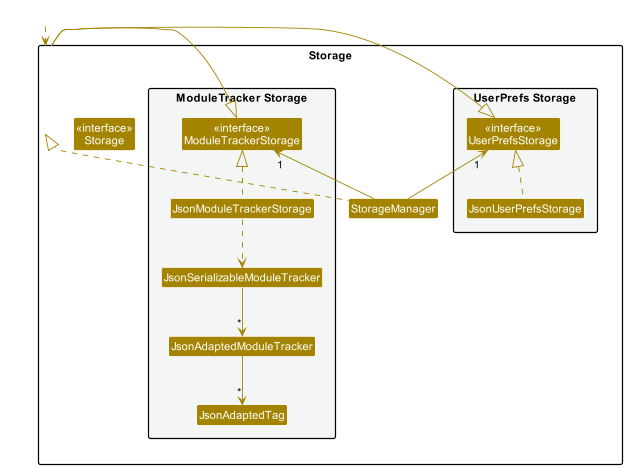

The diagram above was rendered by PlantUML. Its source (embedded in the PNG):
@startuml
!include style.puml
skinparam arrowThickness 1.1
skinparam arrowColor STORAGE_COLOR
skinparam classBackgroundColor STORAGE_COLOR

package Storage{

package "UserPrefs Storage" #F4F6F6{
Class "<<interface>>\nUserPrefsStorage" as UserPrefsStorage
Class JsonUserPrefsStorage
}

Class "<<interface>>\nStorage" as Storage
Class StorageManager

package "ModuleTracker Storage" #F4F6F6{
Class "<<interface>>\nModuleTrackerStorage" as ModuleTrackerStorage
Class JsonModuleTrackerStorage
Class JsonSerializableModuleTracker
Class JsonAdaptedModuleTracker
Class JsonAdaptedTag
}

}

Class HiddenOutside #FFFFFF
HiddenOutside ..> Storage

StorageManager .up.|> Storage
StorageManager -up-> "1" UserPrefsStorage
StorageManager -up-> "1" ModuleTrackerStorage

Storage -left-|> UserPrefsStorage
Storage -right-|> ModuleTrackerStorage

JsonUserPrefsStorage .up.|> UserPrefsStorage
JsonModuleTrackerStorage .up.|> ModuleTrackerStorage
JsonModuleTrackerStorage ..> JsonSerializableModuleTracker
JsonSerializableModuleTracker --> "*" JsonAdaptedModuleTracker
JsonAdaptedModuleTracker --> "*" JsonAdaptedTag

@enduml